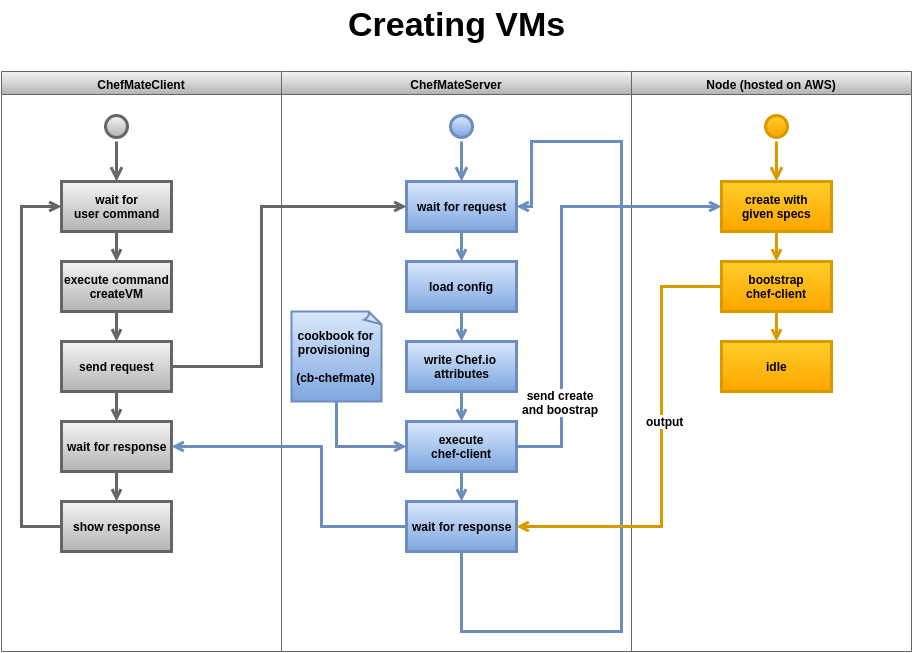

The diagram above was exported from draw.io. Its source (the exported page's mxGraphModel, read from the mxfile embedded in the PNG):
<mxGraphModel dx="1834" dy="1198" grid="1" gridSize="10" guides="1" tooltips="1" connect="1" arrows="1" fold="1" page="0" pageScale="1" pageWidth="1169" pageHeight="826" background="#ffffff" math="0" shadow="0">
  <root>
    <mxCell id="0" style=";html=1;" />
    <mxCell id="1" style=";html=1;" parent="0" />
    <mxCell id="2" value="ChefMateServer" style="swimlane;whiteSpace=wrap;html=1;shadow=0;plain-gray" parent="1" vertex="1">
      <mxGeometry x="20" y="20" width="350" height="580" as="geometry" />
    </mxCell>
    <mxCell id="5" value="" style="ellipse;shape=startState;html=1;strokeWidth=3;shadow=0;plain-blue" parent="2" vertex="1">
      <mxGeometry x="165" y="40" width="30" height="30" as="geometry" />
    </mxCell>
    <mxCell id="6" value="" style="edgeStyle=elbowEdgeStyle;elbow=horizontal;verticalAlign=bottom;endArrow=open;endSize=8;endFill=1;rounded=0;html=1;fontStyle=1;strokeWidth=3;shadow=0;plain-blue" parent="2" source="5" target="7" edge="1">
      <mxGeometry x="165" y="40" as="geometry">
        <mxPoint x="180" y="110" as="targetPoint" />
      </mxGeometry>
    </mxCell>
    <mxCell id="7" value="wait for request" style="text;html=1;align=center;verticalAlign=middle;fontStyle=1;strokeWidth=3;shadow=0;plain-blue" parent="2" vertex="1">
      <mxGeometry x="125" y="110" width="110" height="50" as="geometry" />
    </mxCell>
    <mxCell id="8" value="load config" style="text;html=1;align=center;verticalAlign=middle;fontStyle=1;strokeWidth=3;shadow=0;plain-blue" parent="2" vertex="1">
      <mxGeometry x="125" y="190" width="110" height="50" as="geometry" />
    </mxCell>
    <mxCell id="9" value="" style="endArrow=open;endFill=1;rounded=0;html=1;fontStyle=1;strokeWidth=3;shadow=0;plain-blue" parent="2" source="7" target="8" edge="1">
      <mxGeometry relative="1" as="geometry" />
    </mxCell>
    <mxCell id="6695cb70c608b7b6-61" style="edgeStyle=none;rounded=0;html=1;exitX=0.5;exitY=1;entryX=0.5;entryY=0;shadow=0;endArrow=open;endFill=0;jettySize=auto;orthogonalLoop=1;strokeWidth=3;plain-blue" edge="1" parent="2" source="10" target="6695cb70c608b7b6-60">
      <mxGeometry relative="1" as="geometry" />
    </mxCell>
    <mxCell id="10" value="write Chef.io&amp;nbsp;&lt;br&gt;attributes" style="text;html=1;align=center;verticalAlign=middle;fontStyle=1;strokeWidth=3;shadow=0;plain-blue" parent="2" vertex="1">
      <mxGeometry x="125" y="270" width="110" height="50" as="geometry" />
    </mxCell>
    <mxCell id="11" value="" style="endArrow=open;endFill=1;rounded=0;html=1;fontStyle=1;strokeWidth=3;shadow=0;plain-blue" parent="2" source="8" target="10" edge="1">
      <mxGeometry relative="1" as="geometry" />
    </mxCell>
    <mxCell id="6695cb70c608b7b6-76" style="edgeStyle=none;rounded=0;html=1;exitX=0.5;exitY=1;shadow=0;endArrow=open;endFill=0;jettySize=auto;orthogonalLoop=1;strokeWidth=3;plain-blue" edge="1" parent="2" source="6695cb70c608b7b6-60" target="6695cb70c608b7b6-75">
      <mxGeometry relative="1" as="geometry" />
    </mxCell>
    <mxCell id="6695cb70c608b7b6-60" value="execute&lt;br&gt;chef-client&lt;br&gt;" style="text;html=1;align=center;verticalAlign=middle;fontStyle=1;strokeWidth=3;shadow=0;plain-blue" vertex="1" parent="2">
      <mxGeometry x="125" y="350" width="110" height="50" as="geometry" />
    </mxCell>
    <mxCell id="6695cb70c608b7b6-63" style="edgeStyle=none;rounded=0;html=1;exitX=0.5;exitY=1;exitPerimeter=0;entryX=0;entryY=0.5;shadow=0;endArrow=open;endFill=0;jettySize=auto;orthogonalLoop=1;strokeWidth=3;plain-blue" edge="1" parent="2" source="6695cb70c608b7b6-62" target="6695cb70c608b7b6-60">
      <mxGeometry relative="1" as="geometry">
        <Array as="points">
          <mxPoint x="55" y="375" />
        </Array>
      </mxGeometry>
    </mxCell>
    <mxCell id="6695cb70c608b7b6-62" value="&lt;div&gt;&lt;b&gt;cookbook for&lt;/b&gt;&lt;b&gt;&lt;br&gt;&lt;/b&gt;&lt;/div&gt;&lt;b&gt;provisioning&amp;nbsp;&lt;br&gt;&lt;br&gt;(cb-chefmate)&lt;/b&gt;" style="strokeWidth=2;whiteSpace=wrap;html=1;shape=mxgraph.basic.document;shadow=0;plain-blue" vertex="1" parent="2">
      <mxGeometry x="10" y="240" width="90" height="90" as="geometry" />
    </mxCell>
    <mxCell id="6695cb70c608b7b6-87" style="edgeStyle=none;rounded=0;html=1;exitX=0.5;exitY=1;entryX=1;entryY=0.5;shadow=0;endArrow=open;endFill=0;jettySize=auto;orthogonalLoop=1;strokeWidth=3;plain-blue" edge="1" parent="2" source="6695cb70c608b7b6-75" target="7">
      <mxGeometry relative="1" as="geometry">
        <Array as="points">
          <mxPoint x="180" y="560" />
          <mxPoint x="340" y="560" />
          <mxPoint x="340" y="70" />
          <mxPoint x="250" y="70" />
          <mxPoint x="250" y="135" />
        </Array>
      </mxGeometry>
    </mxCell>
    <mxCell id="6695cb70c608b7b6-75" value="wait for response" style="text;html=1;align=center;verticalAlign=middle;fontStyle=1;strokeWidth=3;shadow=0;plain-blue" vertex="1" parent="2">
      <mxGeometry x="125" y="430" width="110" height="50" as="geometry" />
    </mxCell>
    <mxCell id="3" value="Node (hosted on AWS)" style="swimlane;whiteSpace=wrap;html=1;shadow=0;plain-gray" parent="1" vertex="1">
      <mxGeometry x="370" y="20" width="280" height="580" as="geometry" />
    </mxCell>
    <mxCell id="6695cb70c608b7b6-70" value="" style="ellipse;shape=startState;html=1;strokeWidth=3;shadow=0;plain-orange" vertex="1" parent="3">
      <mxGeometry x="130" y="40" width="30" height="30" as="geometry" />
    </mxCell>
    <mxCell id="6695cb70c608b7b6-71" value="" style="edgeStyle=elbowEdgeStyle;elbow=horizontal;verticalAlign=bottom;endArrow=open;endSize=8;endFill=1;rounded=0;html=1;fontStyle=1;strokeWidth=3;shadow=0;plain-orange" edge="1" source="6695cb70c608b7b6-70" target="6695cb70c608b7b6-72" parent="3">
      <mxGeometry x="110" y="20" as="geometry">
        <mxPoint x="125" y="90" as="targetPoint" />
      </mxGeometry>
    </mxCell>
    <mxCell id="6695cb70c608b7b6-72" value="create with&lt;br&gt;given specs" style="text;html=1;align=center;verticalAlign=middle;fontStyle=1;strokeWidth=3;shadow=0;plain-orange" vertex="1" parent="3">
      <mxGeometry x="90" y="110" width="110" height="50" as="geometry" />
    </mxCell>
    <mxCell id="6695cb70c608b7b6-73" value="" style="endArrow=open;endFill=1;rounded=0;html=1;fontStyle=1;strokeWidth=3;shadow=0;plain-orange;entryX=0.5;entryY=0;" edge="1" source="6695cb70c608b7b6-72" parent="3" target="6695cb70c608b7b6-77">
      <mxGeometry x="145" y="160" as="geometry">
        <mxPoint x="150" y="190" as="targetPoint" />
      </mxGeometry>
    </mxCell>
    <mxCell id="6695cb70c608b7b6-81" style="edgeStyle=none;rounded=0;html=1;exitX=0.5;exitY=1;entryX=0.5;entryY=0;shadow=0;endArrow=open;endFill=0;jettySize=auto;orthogonalLoop=1;strokeWidth=3;plain-orange" edge="1" parent="3" source="6695cb70c608b7b6-77" target="6695cb70c608b7b6-80">
      <mxGeometry relative="1" as="geometry" />
    </mxCell>
    <mxCell id="6695cb70c608b7b6-77" value="bootstrap&lt;br&gt;chef-client" style="text;html=1;align=center;verticalAlign=middle;fontStyle=1;strokeWidth=3;shadow=0;plain-orange" vertex="1" parent="3">
      <mxGeometry x="90" y="190" width="110" height="50" as="geometry" />
    </mxCell>
    <mxCell id="6695cb70c608b7b6-80" value="idle" style="text;html=1;align=center;verticalAlign=middle;fontStyle=1;strokeWidth=3;shadow=0;plain-orange" vertex="1" parent="3">
      <mxGeometry x="90" y="270" width="110" height="50" as="geometry" />
    </mxCell>
    <mxCell id="6695cb70c608b7b6-42" value="ChefMateClient" style="swimlane;whiteSpace=wrap;html=1;shadow=0;plain-gray" vertex="1" parent="1">
      <mxGeometry x="-260" y="20" width="280" height="580" as="geometry">
        <mxRectangle x="-260" y="20" width="120" height="23" as="alternateBounds" />
      </mxGeometry>
    </mxCell>
    <mxCell id="6695cb70c608b7b6-43" value="" style="ellipse;shape=startState;html=1;strokeWidth=3;shadow=0;plain-gray" vertex="1" parent="6695cb70c608b7b6-42">
      <mxGeometry x="100" y="40" width="30" height="30" as="geometry" />
    </mxCell>
    <mxCell id="6695cb70c608b7b6-44" value="" style="edgeStyle=elbowEdgeStyle;elbow=horizontal;verticalAlign=bottom;endArrow=open;endSize=8;endFill=0;rounded=0;html=1;fontStyle=1;strokeWidth=3;shadow=0;plain-gray" edge="1" parent="6695cb70c608b7b6-42" source="6695cb70c608b7b6-43" target="6695cb70c608b7b6-45">
      <mxGeometry x="100" y="40" as="geometry">
        <mxPoint x="115" y="110" as="targetPoint" />
      </mxGeometry>
    </mxCell>
    <mxCell id="6695cb70c608b7b6-45" value="wait for&lt;br&gt;user command" style="text;html=1;align=center;verticalAlign=middle;fontStyle=1;strokeWidth=3;shadow=0;plain-gray" vertex="1" parent="6695cb70c608b7b6-42">
      <mxGeometry x="60" y="110" width="110" height="50" as="geometry" />
    </mxCell>
    <mxCell id="6695cb70c608b7b6-46" value="execute command&lt;br&gt;createVM" style="text;html=1;align=center;verticalAlign=middle;fontStyle=1;strokeWidth=3;shadow=0;plain-gray" vertex="1" parent="6695cb70c608b7b6-42">
      <mxGeometry x="60" y="190" width="110" height="50" as="geometry" />
    </mxCell>
    <mxCell id="6695cb70c608b7b6-47" value="" style="endArrow=open;endFill=1;rounded=0;html=1;fontStyle=1;strokeWidth=3;shadow=0;plain-gray" edge="1" parent="6695cb70c608b7b6-42" source="6695cb70c608b7b6-45" target="6695cb70c608b7b6-46">
      <mxGeometry relative="1" as="geometry" />
    </mxCell>
    <mxCell id="6695cb70c608b7b6-53" style="edgeStyle=none;rounded=0;html=1;exitX=0.5;exitY=1;shadow=0;endArrow=open;endFill=0;jettySize=auto;orthogonalLoop=1;strokeWidth=3;plain-gray" edge="1" parent="6695cb70c608b7b6-42" source="6695cb70c608b7b6-48" target="6695cb70c608b7b6-52">
      <mxGeometry relative="1" as="geometry" />
    </mxCell>
    <mxCell id="6695cb70c608b7b6-48" value="send request" style="text;html=1;align=center;verticalAlign=middle;fontStyle=1;strokeWidth=3;shadow=0;plain-gray" vertex="1" parent="6695cb70c608b7b6-42">
      <mxGeometry x="60" y="270" width="110" height="50" as="geometry" />
    </mxCell>
    <mxCell id="6695cb70c608b7b6-49" value="" style="endArrow=open;endFill=1;rounded=0;html=1;fontStyle=1;strokeWidth=3;shadow=0;plain-gray" edge="1" parent="6695cb70c608b7b6-42" source="6695cb70c608b7b6-46" target="6695cb70c608b7b6-48">
      <mxGeometry relative="1" as="geometry" />
    </mxCell>
    <mxCell id="6695cb70c608b7b6-56" style="edgeStyle=none;rounded=0;html=1;exitX=0.5;exitY=1;entryX=0.5;entryY=0;shadow=0;endArrow=open;endFill=0;jettySize=auto;orthogonalLoop=1;strokeWidth=3;plain-gray" edge="1" parent="6695cb70c608b7b6-42" source="6695cb70c608b7b6-52" target="6695cb70c608b7b6-57">
      <mxGeometry relative="1" as="geometry">
        <mxPoint x="115" y="525" as="targetPoint" />
      </mxGeometry>
    </mxCell>
    <mxCell id="6695cb70c608b7b6-52" value="wait for response" style="text;html=1;align=center;verticalAlign=middle;fontStyle=1;strokeWidth=3;shadow=0;plain-gray" vertex="1" parent="6695cb70c608b7b6-42">
      <mxGeometry x="60" y="350" width="110" height="50" as="geometry" />
    </mxCell>
    <mxCell id="6695cb70c608b7b6-86" style="edgeStyle=none;rounded=0;html=1;exitX=0;exitY=0.5;entryX=0;entryY=0.5;shadow=0;endArrow=open;endFill=0;jettySize=auto;orthogonalLoop=1;strokeWidth=3;plain-gray" edge="1" parent="6695cb70c608b7b6-42" source="6695cb70c608b7b6-57" target="6695cb70c608b7b6-45">
      <mxGeometry relative="1" as="geometry">
        <Array as="points">
          <mxPoint x="20" y="455" />
          <mxPoint x="20" y="135" />
        </Array>
      </mxGeometry>
    </mxCell>
    <mxCell id="6695cb70c608b7b6-57" value="show response" style="text;html=1;align=center;verticalAlign=middle;fontStyle=1;strokeWidth=3;shadow=0;plain-gray" vertex="1" parent="6695cb70c608b7b6-42">
      <mxGeometry x="60" y="430" width="110" height="50" as="geometry" />
    </mxCell>
    <mxCell id="6695cb70c608b7b6-51" style="edgeStyle=none;rounded=0;html=1;exitX=1;exitY=0.5;entryX=0;entryY=0.5;shadow=0;endArrow=open;endFill=0;jettySize=auto;orthogonalLoop=1;strokeWidth=3;plain-gray" edge="1" parent="1" source="6695cb70c608b7b6-48" target="7">
      <mxGeometry relative="1" as="geometry">
        <Array as="points">
          <mxPoint y="315" />
          <mxPoint y="155" />
        </Array>
      </mxGeometry>
    </mxCell>
    <mxCell id="6695cb70c608b7b6-64" value="&lt;b&gt;&lt;font style=&quot;font-size: 34px&quot;&gt;Creating VMs&lt;/font&gt;&lt;/b&gt;" style="text;html=1;resizable=0;points=[];autosize=1;align=left;verticalAlign=top;spacingTop=-4;" vertex="1" parent="1">
      <mxGeometry x="85" y="-50" width="230" height="20" as="geometry" />
    </mxCell>
    <mxCell id="6695cb70c608b7b6-74" style="edgeStyle=none;rounded=0;html=1;exitX=1;exitY=0.5;entryX=0;entryY=0.5;shadow=0;endArrow=open;endFill=0;jettySize=auto;orthogonalLoop=1;strokeWidth=3;plain-blue" edge="1" parent="1" source="6695cb70c608b7b6-60" target="6695cb70c608b7b6-72">
      <mxGeometry relative="1" as="geometry">
        <Array as="points">
          <mxPoint x="300" y="395" />
          <mxPoint x="300" y="155" />
        </Array>
      </mxGeometry>
    </mxCell>
    <mxCell id="6695cb70c608b7b6-78" value="send create &lt;br&gt;and boostrap&amp;nbsp;" style="text;html=1;resizable=0;points=[];align=center;verticalAlign=middle;labelBackgroundColor=#ffffff;fontStyle=1" vertex="1" connectable="0" parent="6695cb70c608b7b6-74">
      <mxGeometry x="-0.4247" relative="1" as="geometry">
        <mxPoint y="38" as="offset" />
      </mxGeometry>
    </mxCell>
    <mxCell id="6695cb70c608b7b6-82" style="edgeStyle=none;rounded=0;html=1;exitX=0;exitY=0.5;entryX=1;entryY=0.5;shadow=0;endArrow=open;endFill=0;jettySize=auto;orthogonalLoop=1;strokeWidth=3;plain-orange" edge="1" parent="1" source="6695cb70c608b7b6-77" target="6695cb70c608b7b6-75">
      <mxGeometry relative="1" as="geometry">
        <Array as="points">
          <mxPoint x="400" y="235" />
          <mxPoint x="400" y="475" />
        </Array>
      </mxGeometry>
    </mxCell>
    <mxCell id="6695cb70c608b7b6-83" value="&lt;b&gt;output&lt;/b&gt;" style="text;html=1;resizable=0;points=[];align=center;verticalAlign=middle;labelBackgroundColor=#ffffff;" vertex="1" connectable="0" parent="6695cb70c608b7b6-82">
      <mxGeometry x="-0.1288" y="3" relative="1" as="geometry">
        <mxPoint as="offset" />
      </mxGeometry>
    </mxCell>
    <mxCell id="6695cb70c608b7b6-84" style="edgeStyle=none;rounded=0;html=1;exitX=0;exitY=0.5;entryX=1;entryY=0.5;shadow=0;endArrow=open;endFill=0;jettySize=auto;orthogonalLoop=1;strokeWidth=3;plain-blue" edge="1" parent="1" source="6695cb70c608b7b6-75" target="6695cb70c608b7b6-52">
      <mxGeometry relative="1" as="geometry">
        <Array as="points">
          <mxPoint x="60" y="475" />
          <mxPoint x="60" y="395" />
        </Array>
      </mxGeometry>
    </mxCell>
  </root>
</mxGraphModel>